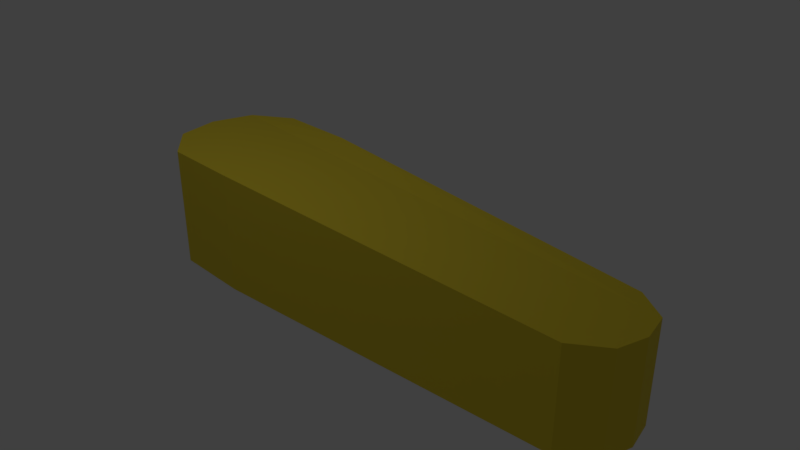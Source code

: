 # Source: flipper.blend  (saved by Blender 2.79.0; exported with 4.5.12 LTS)
import bpy
from mathutils import Matrix  # noqa: F401  (used for matrix-valued properties, if any)

bpy.ops.wm.read_factory_settings(use_empty=True)
scene = bpy.context.scene
scene.name = 'Scene'

# ---- collections
col_collection_1 = bpy.data.collections.new('Collection 1'); scene.collection.children.link(col_collection_1)

# ---- materials (node trees are filled in below, after node groups)
mat_material_001 = bpy.data.materials.new('Material.001')
mat_material_001.alpha_threshold = 0.0
mat_material_001.roughness = 0.5

# ---- material node trees
mat_material_001.use_nodes = True; mat_material_001.node_tree.nodes.clear()
_N = mat_material_001.node_tree.nodes; _L = mat_material_001.node_tree.links
n0 = _N.new('ShaderNodeOutputMaterial'); n0.name = 'Material Output'; n0.location = (469, 300)
n1 = _N.new('ShaderNodeBsdfPrincipled'); n1.name = 'Principled BSDF'; n1.location = (239, 394)
n1.width = 150
n1.subsurface_method = 'BURLEY'
n1.inputs[0].default_value = (0.8, 0.6251, 0.0279, 1.0)
n1.inputs[2].default_value = 0.8
n1.inputs[3].default_value = 1.45
n1.inputs[9].default_value = (1.0, 1.0, 1.0)
n1.inputs[13].default_value = 0.3
_L.new(n1.outputs[0], n0.inputs[0])
n0.is_active_output = True

# ---- world
world_world = bpy.data.worlds.new('World'); scene.world = world_world
world_world.color = (0.05088, 0.05088, 0.05088)
world_world.use_sun_shadow = False
world_world.sun_shadow_jitter_overblur = 0.0
world_world.cycles.sampling_method = 'MANUAL'

# ---- cameras
cam_camera = bpy.data.cameras.new('Camera')
cam_camera.clip_end = 100.0
cam_camera.lens = 35.0
cam_camera.sensor_width = 32.0
cam_camera.sensor_height = 18.0
cam_camera.ortho_scale = 7.314
cam_camera.dof.focus_distance = 0.0

# ---- lights
light_lamp = bpy.data.lights.new('Lamp', 'POINT')
light_lamp.transmission_factor = 0.0
light_lamp.cutoff_distance = 30.0
light_lamp.energy = 100.0
light_lamp.shadow_buffer_clip_start = 1.001
light_lamp.shadow_soft_size = 0.1
light_lamp.shadow_maximum_resolution = 0.006
light_lamp.use_absolute_resolution = True

# ---- meshes
me_cube = bpy.data.meshes.new('Cube')
me_cube.from_pydata([(3.518, 0.6788, -0.6788), (3.518, -0.6788, -0.6788), (-1.71, -1.0, -0.8562), (-1.71, 1.0, -0.8562), (3.518, 0.6788, 0.6788), (3.518, -0.6788, 0.6788), (-1.71, -1.0, 0.8562), (-1.71, 1.0, 0.8562), (-2.855, -1.0, -0.8562), (-2.855, 1.0, -0.8562), (-2.855, -1.0, 0.8562), (-2.855, 1.0, 0.8562), (-3.572, 0.02619, 0.8562), (-3.572, 0.02619, -0.8562), (4.024, 0.01885, 0.6736), (4.024, 0.01885, -0.6736), (3.927, -0.3716, -0.6736), (3.927, -0.3716, 0.6736), (-3.415, -0.5802, -0.8562), (-3.415, -0.5802, 0.8562), (-3.415, 0.6326, -0.8562), (-3.415, 0.6326, 0.8562), (3.927, 0.4093, -0.6736), (3.927, 0.4093, 0.6736)], [], [(2, 8, 18, 13, 20, 9, 3, 0, 22, 15, 16, 1), (16, 17, 5, 1), (1, 5, 6, 2), (7, 3, 9, 11), (4, 0, 3, 7), (20, 21, 11, 9), (2, 6, 10, 8), (4, 7, 11, 21, 12, 19, 10, 6, 5, 17, 14, 23), (13, 12, 21, 20), (18, 19, 12, 13), (23, 14, 15, 22), (8, 10, 19, 18), (0, 4, 23, 22), (14, 17, 16, 15)])
me_cube.materials.append(mat_material_001)
me_cube.use_remesh_preserve_volume = False
me_cube.use_remesh_preserve_attributes = False
me_cube.use_mirror_vertex_groups = False
me_cube.update()

# ---- objects
ob_cube = bpy.data.objects.new('Cube', me_cube)
ob_lamp = bpy.data.objects.new('Lamp', light_lamp)
ob_camera = bpy.data.objects.new('Camera', cam_camera)

# ---- transforms, parenting, visibility, modifiers, constraints
ob_cube.location = (0.0, 0.0, 0.0)
ob_cube.lock_rotations_4d = False
ob_cube.empty_display_type = 'ARROWS'
ob_cube.lineart.crease_threshold = 0.0
ob_lamp.location = (-1.015, -2.213, 6.604)
ob_lamp.rotation_euler = (0.8321, 0.1227, 1.795)
ob_lamp.lock_rotations_4d = False
ob_lamp.empty_display_type = 'ARROWS'
ob_lamp.color = (0.0, 0.0, 0.0, 0.0)
ob_lamp.lineart.crease_threshold = 0.0
ob_camera.location = (7.481, -6.508, 5.344)
ob_camera.rotation_euler = (1.109, 0.0, 0.8149)
ob_camera.lock_rotations_4d = False
ob_camera.empty_display_type = 'ARROWS'
ob_camera.color = (0.0, 0.0, 0.0, 0.0)
ob_camera.display_type = 'WIRE'
ob_camera.lineart.crease_threshold = 0.0

# ---- collection membership
col_collection_1.objects.link(ob_cube)
col_collection_1.objects.link(ob_lamp)
col_collection_1.objects.link(ob_camera)

# ---- scene / render settings (as saved in the file)
scene.camera = ob_camera
scene.frame_start = 1; scene.frame_end = 250; scene.frame_set(1)
scene.render.engine = 'CYCLES'
scene.render.resolution_percentage = 50
scene.render.dither_intensity = 0.0
scene.cycles.use_denoising = False
scene.cycles.samples = 128
scene.cycles.sampling_pattern = 'TABULATED_SOBOL'
scene.cycles.use_adaptive_sampling = False
scene.cycles.use_light_tree = False
scene.cycles.blur_glossy = 0.0
scene.cycles.sample_clamp_indirect = 0.0
scene.view_settings.view_transform = 'Standard'
bpy.context.view_layer.update()
